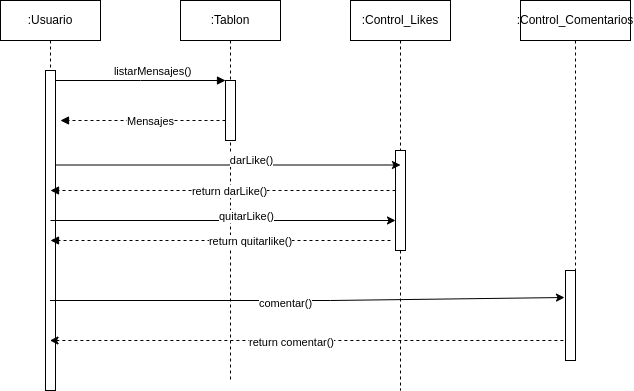

The diagram above was exported from draw.io. Its source (the exported page's mxGraphModel, read from the mxfile embedded in the PNG):
<mxGraphModel dx="1810" dy="848" grid="1" gridSize="10" guides="1" tooltips="1" connect="1" arrows="1" fold="1" page="1" pageScale="1" pageWidth="850" pageHeight="1100" math="0" shadow="0">
  <root>
    <mxCell id="0" />
    <mxCell id="1" parent="0" />
    <mxCell id="aM9ryv3xv72pqoxQDRHE-1" value=":Usuario" style="shape=umlLifeline;perimeter=lifelinePerimeter;whiteSpace=wrap;html=1;container=0;dropTarget=0;collapsible=0;recursiveResize=0;outlineConnect=0;portConstraint=eastwest;newEdgeStyle={&quot;edgeStyle&quot;:&quot;elbowEdgeStyle&quot;,&quot;elbow&quot;:&quot;vertical&quot;,&quot;curved&quot;:0,&quot;rounded&quot;:0};" parent="1" vertex="1">
      <mxGeometry x="40" y="40" width="100" height="390" as="geometry" />
    </mxCell>
    <mxCell id="aM9ryv3xv72pqoxQDRHE-2" value="" style="html=1;points=[];perimeter=orthogonalPerimeter;outlineConnect=0;targetShapes=umlLifeline;portConstraint=eastwest;newEdgeStyle={&quot;edgeStyle&quot;:&quot;elbowEdgeStyle&quot;,&quot;elbow&quot;:&quot;vertical&quot;,&quot;curved&quot;:0,&quot;rounded&quot;:0};" parent="aM9ryv3xv72pqoxQDRHE-1" vertex="1">
      <mxGeometry x="45" y="70" width="10" height="320" as="geometry" />
    </mxCell>
    <mxCell id="aM9ryv3xv72pqoxQDRHE-5" value=":Tablon" style="shape=umlLifeline;perimeter=lifelinePerimeter;whiteSpace=wrap;html=1;container=0;dropTarget=0;collapsible=0;recursiveResize=0;outlineConnect=0;portConstraint=eastwest;newEdgeStyle={&quot;edgeStyle&quot;:&quot;elbowEdgeStyle&quot;,&quot;elbow&quot;:&quot;vertical&quot;,&quot;curved&quot;:0,&quot;rounded&quot;:0};" parent="1" vertex="1">
      <mxGeometry x="220" y="40" width="100" height="380" as="geometry" />
    </mxCell>
    <mxCell id="aM9ryv3xv72pqoxQDRHE-6" value="" style="html=1;points=[];perimeter=orthogonalPerimeter;outlineConnect=0;targetShapes=umlLifeline;portConstraint=eastwest;newEdgeStyle={&quot;edgeStyle&quot;:&quot;elbowEdgeStyle&quot;,&quot;elbow&quot;:&quot;vertical&quot;,&quot;curved&quot;:0,&quot;rounded&quot;:0};" parent="aM9ryv3xv72pqoxQDRHE-5" vertex="1">
      <mxGeometry x="45" y="80" width="10" height="60" as="geometry" />
    </mxCell>
    <mxCell id="aM9ryv3xv72pqoxQDRHE-7" value="&lt;span style=&quot;white-space: pre;&quot;&gt;&#09;&lt;/span&gt;listarMensajes()" style="html=1;verticalAlign=bottom;endArrow=block;edgeStyle=elbowEdgeStyle;elbow=vertical;curved=0;rounded=0;" parent="1" source="aM9ryv3xv72pqoxQDRHE-2" target="aM9ryv3xv72pqoxQDRHE-6" edge="1">
      <mxGeometry relative="1" as="geometry">
        <mxPoint x="195" y="130" as="sourcePoint" />
        <Array as="points">
          <mxPoint x="180" y="120" />
        </Array>
      </mxGeometry>
    </mxCell>
    <mxCell id="aM9ryv3xv72pqoxQDRHE-9" value="Mensajes" style="html=1;verticalAlign=bottom;endArrow=block;edgeStyle=elbowEdgeStyle;elbow=vertical;curved=0;rounded=0;dashed=1;" parent="1" source="aM9ryv3xv72pqoxQDRHE-6" edge="1">
      <mxGeometry x="-0.0909" y="10" relative="1" as="geometry">
        <mxPoint x="175" y="160" as="sourcePoint" />
        <Array as="points">
          <mxPoint x="190" y="160" />
        </Array>
        <mxPoint x="100" y="160" as="targetPoint" />
        <mxPoint as="offset" />
      </mxGeometry>
    </mxCell>
    <mxCell id="4AtdyHjOsjerFDnHxbcK-2" value=":Control_Comentarios" style="shape=umlLifeline;perimeter=lifelinePerimeter;whiteSpace=wrap;html=1;container=0;dropTarget=0;collapsible=0;recursiveResize=0;outlineConnect=0;portConstraint=eastwest;newEdgeStyle={&quot;edgeStyle&quot;:&quot;elbowEdgeStyle&quot;,&quot;elbow&quot;:&quot;vertical&quot;,&quot;curved&quot;:0,&quot;rounded&quot;:0};" parent="1" vertex="1">
      <mxGeometry x="560" y="40" width="110" height="360" as="geometry" />
    </mxCell>
    <mxCell id="4AtdyHjOsjerFDnHxbcK-3" value="" style="html=1;points=[];perimeter=orthogonalPerimeter;outlineConnect=0;targetShapes=umlLifeline;portConstraint=eastwest;newEdgeStyle={&quot;edgeStyle&quot;:&quot;elbowEdgeStyle&quot;,&quot;elbow&quot;:&quot;vertical&quot;,&quot;curved&quot;:0,&quot;rounded&quot;:0};" parent="4AtdyHjOsjerFDnHxbcK-2" vertex="1">
      <mxGeometry x="45" y="270" width="10" height="90" as="geometry" />
    </mxCell>
    <mxCell id="4AtdyHjOsjerFDnHxbcK-4" value=":Control_Likes" style="shape=umlLifeline;perimeter=lifelinePerimeter;whiteSpace=wrap;html=1;container=0;dropTarget=0;collapsible=0;recursiveResize=0;outlineConnect=0;portConstraint=eastwest;newEdgeStyle={&quot;edgeStyle&quot;:&quot;elbowEdgeStyle&quot;,&quot;elbow&quot;:&quot;vertical&quot;,&quot;curved&quot;:0,&quot;rounded&quot;:0};" parent="1" vertex="1">
      <mxGeometry x="390" y="40" width="100" height="390" as="geometry" />
    </mxCell>
    <mxCell id="4AtdyHjOsjerFDnHxbcK-5" value="" style="html=1;points=[];perimeter=orthogonalPerimeter;outlineConnect=0;targetShapes=umlLifeline;portConstraint=eastwest;newEdgeStyle={&quot;edgeStyle&quot;:&quot;elbowEdgeStyle&quot;,&quot;elbow&quot;:&quot;vertical&quot;,&quot;curved&quot;:0,&quot;rounded&quot;:0};" parent="4AtdyHjOsjerFDnHxbcK-4" vertex="1">
      <mxGeometry x="45" y="150" width="10" height="100" as="geometry" />
    </mxCell>
    <mxCell id="4AtdyHjOsjerFDnHxbcK-8" value="" style="endArrow=classic;html=1;strokeWidth=1;rounded=0;endFill=1;" parent="1" edge="1">
      <mxGeometry width="50" height="50" relative="1" as="geometry">
        <mxPoint x="90" y="260" as="sourcePoint" />
        <mxPoint x="435" y="260" as="targetPoint" />
      </mxGeometry>
    </mxCell>
    <mxCell id="4AtdyHjOsjerFDnHxbcK-9" value="quitarLike()" style="edgeLabel;html=1;align=center;verticalAlign=middle;resizable=0;points=[];" parent="4AtdyHjOsjerFDnHxbcK-8" connectable="0" vertex="1">
      <mxGeometry x="0.283" y="2" relative="1" as="geometry">
        <mxPoint x="-26" y="-3" as="offset" />
      </mxGeometry>
    </mxCell>
    <mxCell id="4AtdyHjOsjerFDnHxbcK-10" value="return darLike()" style="html=1;verticalAlign=bottom;endArrow=block;edgeStyle=elbowEdgeStyle;elbow=vertical;curved=0;rounded=0;dashed=1;" parent="1" source="4AtdyHjOsjerFDnHxbcK-5" edge="1">
      <mxGeometry x="-0.03" y="10" relative="1" as="geometry">
        <mxPoint x="255" y="230" as="sourcePoint" />
        <Array as="points">
          <mxPoint x="180" y="230" />
        </Array>
        <mxPoint x="90" y="230" as="targetPoint" />
        <mxPoint x="1" as="offset" />
      </mxGeometry>
    </mxCell>
    <mxCell id="4AtdyHjOsjerFDnHxbcK-11" value="return quitarlike()" style="html=1;verticalAlign=bottom;endArrow=block;edgeStyle=elbowEdgeStyle;elbow=vertical;curved=0;rounded=0;dashed=1;" parent="1" edge="1">
      <mxGeometry x="-0.1765" y="10" relative="1" as="geometry">
        <mxPoint x="430" y="280" as="sourcePoint" />
        <Array as="points">
          <mxPoint x="180" y="280" />
        </Array>
        <mxPoint x="90" y="280" as="targetPoint" />
        <mxPoint as="offset" />
      </mxGeometry>
    </mxCell>
    <mxCell id="4AtdyHjOsjerFDnHxbcK-12" value="" style="endArrow=classic;html=1;strokeWidth=1;rounded=0;endFill=1;" parent="1" edge="1">
      <mxGeometry width="50" height="50" relative="1" as="geometry">
        <mxPoint x="95" y="204.5" as="sourcePoint" />
        <mxPoint x="440" y="204.5" as="targetPoint" />
      </mxGeometry>
    </mxCell>
    <mxCell id="4AtdyHjOsjerFDnHxbcK-13" value="darLike()" style="edgeLabel;html=1;align=center;verticalAlign=middle;resizable=0;points=[];" parent="4AtdyHjOsjerFDnHxbcK-12" connectable="0" vertex="1">
      <mxGeometry x="0.283" y="2" relative="1" as="geometry">
        <mxPoint x="-26" y="-3" as="offset" />
      </mxGeometry>
    </mxCell>
    <mxCell id="4AtdyHjOsjerFDnHxbcK-14" value="" style="endArrow=classic;html=1;rounded=0;entryX=-0.1;entryY=0.3;entryDx=0;entryDy=0;entryPerimeter=0;endFill=1;" parent="1" source="aM9ryv3xv72pqoxQDRHE-1" target="4AtdyHjOsjerFDnHxbcK-3" edge="1">
      <mxGeometry width="50" height="50" relative="1" as="geometry">
        <mxPoint x="350" y="280" as="sourcePoint" />
        <mxPoint x="400" y="230" as="targetPoint" />
        <Array as="points">
          <mxPoint x="370" y="340" />
        </Array>
      </mxGeometry>
    </mxCell>
    <mxCell id="4AtdyHjOsjerFDnHxbcK-15" value="comentar()" style="edgeLabel;html=1;align=center;verticalAlign=middle;resizable=0;points=[];" parent="4AtdyHjOsjerFDnHxbcK-14" connectable="0" vertex="1">
      <mxGeometry x="-0.0884" y="-2" relative="1" as="geometry">
        <mxPoint as="offset" />
      </mxGeometry>
    </mxCell>
    <mxCell id="4AtdyHjOsjerFDnHxbcK-16" value="" style="endArrow=none;html=1;rounded=0;endFill=0;dashed=1;startArrow=classic;startFill=1;" parent="1" source="aM9ryv3xv72pqoxQDRHE-1" target="4AtdyHjOsjerFDnHxbcK-3" edge="1">
      <mxGeometry width="50" height="50" relative="1" as="geometry">
        <mxPoint x="350" y="280" as="sourcePoint" />
        <mxPoint x="590" y="420" as="targetPoint" />
        <Array as="points">
          <mxPoint x="370" y="380" />
        </Array>
      </mxGeometry>
    </mxCell>
    <mxCell id="4AtdyHjOsjerFDnHxbcK-17" value="return comentar()" style="edgeLabel;html=1;align=center;verticalAlign=middle;resizable=0;points=[];" parent="4AtdyHjOsjerFDnHxbcK-16" connectable="0" vertex="1">
      <mxGeometry x="-0.0669" y="-1" relative="1" as="geometry">
        <mxPoint as="offset" />
      </mxGeometry>
    </mxCell>
  </root>
</mxGraphModel>